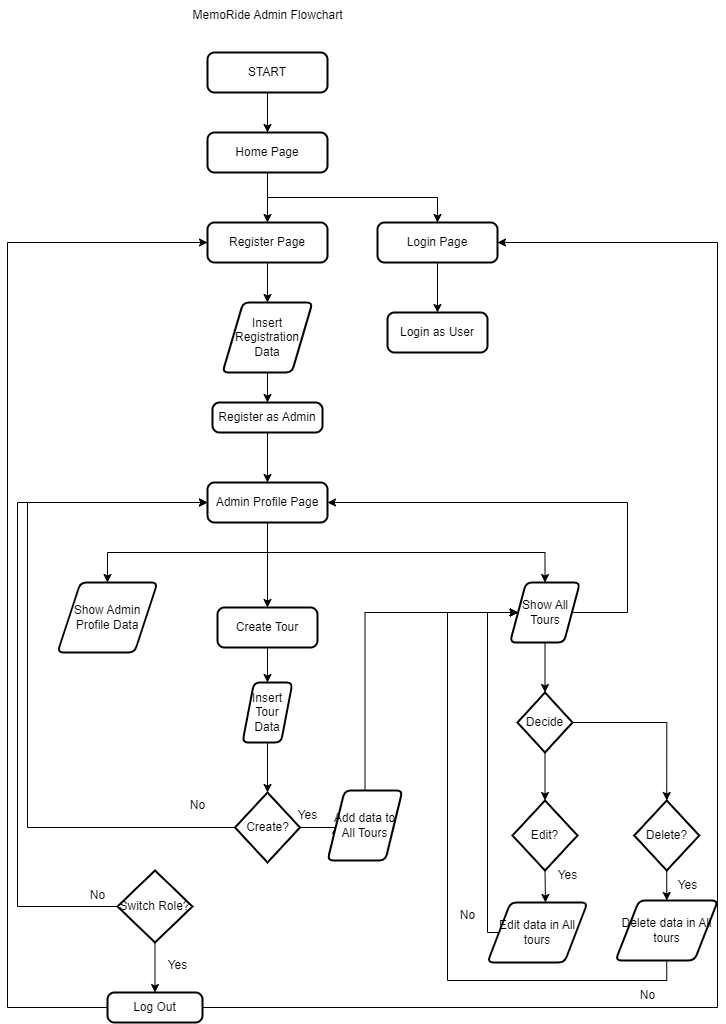

The diagram above was exported from draw.io. Its source (the exported page's mxGraphModel, read from the mxfile embedded in the PNG):
<mxGraphModel dx="1020" dy="456" grid="1" gridSize="10" guides="1" tooltips="1" connect="1" arrows="1" fold="1" page="1" pageScale="1" pageWidth="850" pageHeight="1100" math="0" shadow="0">
  <root>
    <mxCell id="0" />
    <mxCell id="1" parent="0" />
    <mxCell id="0VQOjx-_5ERuai9wzCc6-16" style="edgeStyle=orthogonalEdgeStyle;rounded=0;orthogonalLoop=1;jettySize=auto;html=1;exitX=0.5;exitY=1;exitDx=0;exitDy=0;entryX=0.5;entryY=0;entryDx=0;entryDy=0;" edge="1" parent="1" source="0VQOjx-_5ERuai9wzCc6-1" target="0VQOjx-_5ERuai9wzCc6-8">
      <mxGeometry relative="1" as="geometry" />
    </mxCell>
    <mxCell id="0VQOjx-_5ERuai9wzCc6-1" value="START" style="rounded=1;whiteSpace=wrap;html=1;absoluteArcSize=1;arcSize=14;strokeWidth=2;" vertex="1" parent="1">
      <mxGeometry x="340" y="80" width="120" height="40" as="geometry" />
    </mxCell>
    <mxCell id="0VQOjx-_5ERuai9wzCc6-2" value="MemoRide Admin Flowchart" style="text;html=1;align=center;verticalAlign=middle;resizable=0;points=[];autosize=1;strokeColor=none;fillColor=none;" vertex="1" parent="1">
      <mxGeometry x="315" y="28" width="170" height="30" as="geometry" />
    </mxCell>
    <mxCell id="0VQOjx-_5ERuai9wzCc6-23" style="edgeStyle=orthogonalEdgeStyle;rounded=0;orthogonalLoop=1;jettySize=auto;html=1;exitX=0.5;exitY=1;exitDx=0;exitDy=0;entryX=0.5;entryY=0;entryDx=0;entryDy=0;" edge="1" parent="1" source="0VQOjx-_5ERuai9wzCc6-4" target="0VQOjx-_5ERuai9wzCc6-9">
      <mxGeometry relative="1" as="geometry">
        <Array as="points">
          <mxPoint x="400" y="580" />
          <mxPoint x="240" y="580" />
        </Array>
      </mxGeometry>
    </mxCell>
    <mxCell id="0VQOjx-_5ERuai9wzCc6-24" style="edgeStyle=orthogonalEdgeStyle;rounded=0;orthogonalLoop=1;jettySize=auto;html=1;exitX=0.5;exitY=1;exitDx=0;exitDy=0;entryX=0.5;entryY=0;entryDx=0;entryDy=0;" edge="1" parent="1" source="0VQOjx-_5ERuai9wzCc6-4" target="0VQOjx-_5ERuai9wzCc6-11">
      <mxGeometry relative="1" as="geometry">
        <Array as="points">
          <mxPoint x="400" y="580" />
          <mxPoint x="678" y="580" />
        </Array>
      </mxGeometry>
    </mxCell>
    <mxCell id="0VQOjx-_5ERuai9wzCc6-28" style="edgeStyle=orthogonalEdgeStyle;rounded=0;orthogonalLoop=1;jettySize=auto;html=1;exitX=0.5;exitY=1;exitDx=0;exitDy=0;entryX=0.5;entryY=0;entryDx=0;entryDy=0;" edge="1" parent="1" source="0VQOjx-_5ERuai9wzCc6-4" target="0VQOjx-_5ERuai9wzCc6-26">
      <mxGeometry relative="1" as="geometry" />
    </mxCell>
    <mxCell id="0VQOjx-_5ERuai9wzCc6-4" value="Admin Profile Page" style="rounded=1;whiteSpace=wrap;html=1;absoluteArcSize=1;arcSize=14;strokeWidth=2;" vertex="1" parent="1">
      <mxGeometry x="340" y="510" width="120" height="40" as="geometry" />
    </mxCell>
    <mxCell id="0VQOjx-_5ERuai9wzCc6-67" style="edgeStyle=orthogonalEdgeStyle;rounded=0;orthogonalLoop=1;jettySize=auto;html=1;exitX=0.5;exitY=1;exitDx=0;exitDy=0;entryX=0.5;entryY=0;entryDx=0;entryDy=0;" edge="1" parent="1" source="0VQOjx-_5ERuai9wzCc6-6" target="0VQOjx-_5ERuai9wzCc6-66">
      <mxGeometry relative="1" as="geometry" />
    </mxCell>
    <mxCell id="0VQOjx-_5ERuai9wzCc6-6" value="Login Page" style="rounded=1;whiteSpace=wrap;html=1;absoluteArcSize=1;arcSize=14;strokeWidth=2;" vertex="1" parent="1">
      <mxGeometry x="510" y="250" width="120" height="40" as="geometry" />
    </mxCell>
    <mxCell id="0VQOjx-_5ERuai9wzCc6-20" style="edgeStyle=orthogonalEdgeStyle;rounded=0;orthogonalLoop=1;jettySize=auto;html=1;exitX=0.5;exitY=1;exitDx=0;exitDy=0;entryX=0.5;entryY=0;entryDx=0;entryDy=0;" edge="1" parent="1" source="0VQOjx-_5ERuai9wzCc6-7" target="0VQOjx-_5ERuai9wzCc6-17">
      <mxGeometry relative="1" as="geometry" />
    </mxCell>
    <mxCell id="0VQOjx-_5ERuai9wzCc6-7" value="Register Page" style="rounded=1;whiteSpace=wrap;html=1;absoluteArcSize=1;arcSize=14;strokeWidth=2;" vertex="1" parent="1">
      <mxGeometry x="340" y="250" width="120" height="40" as="geometry" />
    </mxCell>
    <mxCell id="0VQOjx-_5ERuai9wzCc6-19" style="edgeStyle=orthogonalEdgeStyle;rounded=0;orthogonalLoop=1;jettySize=auto;html=1;exitX=0.5;exitY=1;exitDx=0;exitDy=0;entryX=0.5;entryY=0;entryDx=0;entryDy=0;" edge="1" parent="1" source="0VQOjx-_5ERuai9wzCc6-8" target="0VQOjx-_5ERuai9wzCc6-7">
      <mxGeometry relative="1" as="geometry" />
    </mxCell>
    <mxCell id="0VQOjx-_5ERuai9wzCc6-68" style="edgeStyle=orthogonalEdgeStyle;rounded=0;orthogonalLoop=1;jettySize=auto;html=1;exitX=0.5;exitY=1;exitDx=0;exitDy=0;entryX=0.5;entryY=0;entryDx=0;entryDy=0;" edge="1" parent="1" source="0VQOjx-_5ERuai9wzCc6-8" target="0VQOjx-_5ERuai9wzCc6-6">
      <mxGeometry relative="1" as="geometry" />
    </mxCell>
    <mxCell id="0VQOjx-_5ERuai9wzCc6-8" value="Home Page" style="rounded=1;whiteSpace=wrap;html=1;absoluteArcSize=1;arcSize=14;strokeWidth=2;" vertex="1" parent="1">
      <mxGeometry x="340" y="160" width="120" height="40" as="geometry" />
    </mxCell>
    <mxCell id="0VQOjx-_5ERuai9wzCc6-9" value="Show Admin Profile Data" style="shape=parallelogram;html=1;strokeWidth=2;perimeter=parallelogramPerimeter;whiteSpace=wrap;rounded=1;arcSize=12;size=0.23;" vertex="1" parent="1">
      <mxGeometry x="190" y="610" width="100" height="70" as="geometry" />
    </mxCell>
    <mxCell id="0VQOjx-_5ERuai9wzCc6-33" style="edgeStyle=orthogonalEdgeStyle;rounded=0;orthogonalLoop=1;jettySize=auto;html=1;exitX=0;exitY=0.5;exitDx=0;exitDy=0;exitPerimeter=0;entryX=0;entryY=0.5;entryDx=0;entryDy=0;" edge="1" parent="1" source="0VQOjx-_5ERuai9wzCc6-10" target="0VQOjx-_5ERuai9wzCc6-4">
      <mxGeometry relative="1" as="geometry">
        <Array as="points">
          <mxPoint x="160" y="855" />
          <mxPoint x="160" y="530" />
        </Array>
      </mxGeometry>
    </mxCell>
    <mxCell id="0VQOjx-_5ERuai9wzCc6-38" style="edgeStyle=orthogonalEdgeStyle;rounded=0;orthogonalLoop=1;jettySize=auto;html=1;exitX=1;exitY=0.5;exitDx=0;exitDy=0;exitPerimeter=0;entryX=0;entryY=0.5;entryDx=0;entryDy=0;" edge="1" parent="1" source="0VQOjx-_5ERuai9wzCc6-10" target="0VQOjx-_5ERuai9wzCc6-37">
      <mxGeometry relative="1" as="geometry" />
    </mxCell>
    <mxCell id="0VQOjx-_5ERuai9wzCc6-10" value="Create?" style="strokeWidth=2;html=1;shape=mxgraph.flowchart.decision;whiteSpace=wrap;" vertex="1" parent="1">
      <mxGeometry x="367.5" y="820" width="65" height="70" as="geometry" />
    </mxCell>
    <mxCell id="0VQOjx-_5ERuai9wzCc6-41" style="edgeStyle=orthogonalEdgeStyle;rounded=0;orthogonalLoop=1;jettySize=auto;html=1;exitX=0.5;exitY=1;exitDx=0;exitDy=0;entryX=0.5;entryY=0;entryDx=0;entryDy=0;entryPerimeter=0;" edge="1" parent="1" source="0VQOjx-_5ERuai9wzCc6-11" target="0VQOjx-_5ERuai9wzCc6-12">
      <mxGeometry relative="1" as="geometry" />
    </mxCell>
    <mxCell id="0VQOjx-_5ERuai9wzCc6-55" style="edgeStyle=orthogonalEdgeStyle;rounded=0;orthogonalLoop=1;jettySize=auto;html=1;exitX=1;exitY=0.5;exitDx=0;exitDy=0;entryX=1;entryY=0.5;entryDx=0;entryDy=0;" edge="1" parent="1" source="0VQOjx-_5ERuai9wzCc6-11" target="0VQOjx-_5ERuai9wzCc6-4">
      <mxGeometry relative="1" as="geometry">
        <Array as="points">
          <mxPoint x="760" y="640" />
          <mxPoint x="760" y="530" />
        </Array>
      </mxGeometry>
    </mxCell>
    <mxCell id="0VQOjx-_5ERuai9wzCc6-11" value="Show All Tours" style="shape=parallelogram;html=1;strokeWidth=2;perimeter=parallelogramPerimeter;whiteSpace=wrap;rounded=1;arcSize=12;size=0.23;" vertex="1" parent="1">
      <mxGeometry x="642.5" y="610" width="70" height="60" as="geometry" />
    </mxCell>
    <mxCell id="0VQOjx-_5ERuai9wzCc6-44" style="edgeStyle=orthogonalEdgeStyle;rounded=0;orthogonalLoop=1;jettySize=auto;html=1;exitX=0.5;exitY=1;exitDx=0;exitDy=0;exitPerimeter=0;entryX=0.5;entryY=0;entryDx=0;entryDy=0;entryPerimeter=0;" edge="1" parent="1" source="0VQOjx-_5ERuai9wzCc6-12" target="0VQOjx-_5ERuai9wzCc6-13">
      <mxGeometry relative="1" as="geometry" />
    </mxCell>
    <mxCell id="0VQOjx-_5ERuai9wzCc6-50" style="edgeStyle=orthogonalEdgeStyle;rounded=0;orthogonalLoop=1;jettySize=auto;html=1;exitX=1;exitY=0.5;exitDx=0;exitDy=0;exitPerimeter=0;entryX=0.5;entryY=0;entryDx=0;entryDy=0;entryPerimeter=0;" edge="1" parent="1" source="0VQOjx-_5ERuai9wzCc6-12" target="0VQOjx-_5ERuai9wzCc6-14">
      <mxGeometry relative="1" as="geometry" />
    </mxCell>
    <mxCell id="0VQOjx-_5ERuai9wzCc6-12" value="Decide" style="strokeWidth=2;html=1;shape=mxgraph.flowchart.decision;whiteSpace=wrap;" vertex="1" parent="1">
      <mxGeometry x="650" y="720" width="55" height="60" as="geometry" />
    </mxCell>
    <mxCell id="0VQOjx-_5ERuai9wzCc6-45" style="edgeStyle=orthogonalEdgeStyle;rounded=0;orthogonalLoop=1;jettySize=auto;html=1;exitX=0.5;exitY=1;exitDx=0;exitDy=0;exitPerimeter=0;entryX=0.58;entryY=0;entryDx=0;entryDy=0;entryPerimeter=0;" edge="1" parent="1" source="0VQOjx-_5ERuai9wzCc6-13" target="0VQOjx-_5ERuai9wzCc6-42">
      <mxGeometry relative="1" as="geometry" />
    </mxCell>
    <mxCell id="0VQOjx-_5ERuai9wzCc6-13" value="Edit?" style="strokeWidth=2;html=1;shape=mxgraph.flowchart.decision;whiteSpace=wrap;" vertex="1" parent="1">
      <mxGeometry x="645" y="828" width="65" height="70" as="geometry" />
    </mxCell>
    <mxCell id="0VQOjx-_5ERuai9wzCc6-51" style="edgeStyle=orthogonalEdgeStyle;rounded=0;orthogonalLoop=1;jettySize=auto;html=1;exitX=0.5;exitY=1;exitDx=0;exitDy=0;exitPerimeter=0;entryX=0.5;entryY=0;entryDx=0;entryDy=0;" edge="1" parent="1" source="0VQOjx-_5ERuai9wzCc6-14" target="0VQOjx-_5ERuai9wzCc6-43">
      <mxGeometry relative="1" as="geometry" />
    </mxCell>
    <mxCell id="0VQOjx-_5ERuai9wzCc6-14" value="Delete?" style="strokeWidth=2;html=1;shape=mxgraph.flowchart.decision;whiteSpace=wrap;" vertex="1" parent="1">
      <mxGeometry x="766.75" y="828" width="65" height="70" as="geometry" />
    </mxCell>
    <mxCell id="0VQOjx-_5ERuai9wzCc6-21" style="edgeStyle=orthogonalEdgeStyle;rounded=0;orthogonalLoop=1;jettySize=auto;html=1;exitX=0.5;exitY=1;exitDx=0;exitDy=0;entryX=0.5;entryY=0;entryDx=0;entryDy=0;" edge="1" parent="1" source="0VQOjx-_5ERuai9wzCc6-17" target="0VQOjx-_5ERuai9wzCc6-18">
      <mxGeometry relative="1" as="geometry" />
    </mxCell>
    <mxCell id="0VQOjx-_5ERuai9wzCc6-17" value="Insert Registration Data" style="shape=parallelogram;html=1;strokeWidth=2;perimeter=parallelogramPerimeter;whiteSpace=wrap;rounded=1;arcSize=12;size=0.23;" vertex="1" parent="1">
      <mxGeometry x="355" y="330" width="90" height="70" as="geometry" />
    </mxCell>
    <mxCell id="0VQOjx-_5ERuai9wzCc6-22" style="edgeStyle=orthogonalEdgeStyle;rounded=0;orthogonalLoop=1;jettySize=auto;html=1;exitX=0.5;exitY=1;exitDx=0;exitDy=0;entryX=0.5;entryY=0;entryDx=0;entryDy=0;" edge="1" parent="1" source="0VQOjx-_5ERuai9wzCc6-18" target="0VQOjx-_5ERuai9wzCc6-4">
      <mxGeometry relative="1" as="geometry" />
    </mxCell>
    <mxCell id="0VQOjx-_5ERuai9wzCc6-18" value="Register as Admin" style="rounded=1;whiteSpace=wrap;html=1;absoluteArcSize=1;arcSize=14;strokeWidth=2;" vertex="1" parent="1">
      <mxGeometry x="345" y="430" width="110" height="30" as="geometry" />
    </mxCell>
    <mxCell id="0VQOjx-_5ERuai9wzCc6-30" style="edgeStyle=orthogonalEdgeStyle;rounded=0;orthogonalLoop=1;jettySize=auto;html=1;exitX=0.5;exitY=1;exitDx=0;exitDy=0;entryX=0.5;entryY=0;entryDx=0;entryDy=0;" edge="1" parent="1" source="0VQOjx-_5ERuai9wzCc6-26" target="0VQOjx-_5ERuai9wzCc6-29">
      <mxGeometry relative="1" as="geometry" />
    </mxCell>
    <mxCell id="0VQOjx-_5ERuai9wzCc6-26" value="Create Tour" style="rounded=1;whiteSpace=wrap;html=1;absoluteArcSize=1;arcSize=14;strokeWidth=2;" vertex="1" parent="1">
      <mxGeometry x="350" y="635" width="100" height="40" as="geometry" />
    </mxCell>
    <mxCell id="0VQOjx-_5ERuai9wzCc6-32" style="edgeStyle=orthogonalEdgeStyle;rounded=0;orthogonalLoop=1;jettySize=auto;html=1;exitX=0.5;exitY=1;exitDx=0;exitDy=0;entryX=0.5;entryY=0;entryDx=0;entryDy=0;entryPerimeter=0;" edge="1" parent="1" source="0VQOjx-_5ERuai9wzCc6-29" target="0VQOjx-_5ERuai9wzCc6-10">
      <mxGeometry relative="1" as="geometry" />
    </mxCell>
    <mxCell id="0VQOjx-_5ERuai9wzCc6-29" value="Insert Tour Data" style="shape=parallelogram;html=1;strokeWidth=2;perimeter=parallelogramPerimeter;whiteSpace=wrap;rounded=1;arcSize=12;size=0.23;" vertex="1" parent="1">
      <mxGeometry x="375" y="710" width="50" height="60" as="geometry" />
    </mxCell>
    <mxCell id="0VQOjx-_5ERuai9wzCc6-34" value="No" style="text;html=1;align=center;verticalAlign=middle;resizable=0;points=[];autosize=1;strokeColor=none;fillColor=none;" vertex="1" parent="1">
      <mxGeometry x="310" y="818" width="40" height="30" as="geometry" />
    </mxCell>
    <mxCell id="0VQOjx-_5ERuai9wzCc6-40" style="edgeStyle=orthogonalEdgeStyle;rounded=0;orthogonalLoop=1;jettySize=auto;html=1;exitX=0.5;exitY=0;exitDx=0;exitDy=0;entryX=0;entryY=0.5;entryDx=0;entryDy=0;" edge="1" parent="1" source="0VQOjx-_5ERuai9wzCc6-37" target="0VQOjx-_5ERuai9wzCc6-11">
      <mxGeometry relative="1" as="geometry">
        <Array as="points">
          <mxPoint x="498" y="640" />
        </Array>
      </mxGeometry>
    </mxCell>
    <mxCell id="0VQOjx-_5ERuai9wzCc6-37" value="Add data to All Tours" style="shape=parallelogram;html=1;strokeWidth=2;perimeter=parallelogramPerimeter;whiteSpace=wrap;rounded=1;arcSize=12;size=0.23;" vertex="1" parent="1">
      <mxGeometry x="460" y="818" width="75" height="70" as="geometry" />
    </mxCell>
    <mxCell id="0VQOjx-_5ERuai9wzCc6-39" value="Yes" style="text;html=1;align=center;verticalAlign=middle;resizable=0;points=[];autosize=1;strokeColor=none;fillColor=none;" vertex="1" parent="1">
      <mxGeometry x="420" y="828" width="40" height="30" as="geometry" />
    </mxCell>
    <mxCell id="0VQOjx-_5ERuai9wzCc6-48" style="edgeStyle=orthogonalEdgeStyle;rounded=0;orthogonalLoop=1;jettySize=auto;html=1;exitX=0;exitY=0.5;exitDx=0;exitDy=0;entryX=0;entryY=0.5;entryDx=0;entryDy=0;" edge="1" parent="1" source="0VQOjx-_5ERuai9wzCc6-42" target="0VQOjx-_5ERuai9wzCc6-11">
      <mxGeometry relative="1" as="geometry">
        <Array as="points">
          <mxPoint x="620" y="960" />
          <mxPoint x="620" y="640" />
        </Array>
      </mxGeometry>
    </mxCell>
    <mxCell id="0VQOjx-_5ERuai9wzCc6-42" value="Edit data in All tours" style="shape=parallelogram;html=1;strokeWidth=2;perimeter=parallelogramPerimeter;whiteSpace=wrap;rounded=1;arcSize=12;size=0.23;" vertex="1" parent="1">
      <mxGeometry x="620" y="930" width="100" height="60" as="geometry" />
    </mxCell>
    <mxCell id="0VQOjx-_5ERuai9wzCc6-53" style="edgeStyle=orthogonalEdgeStyle;rounded=0;orthogonalLoop=1;jettySize=auto;html=1;exitX=0.5;exitY=1;exitDx=0;exitDy=0;entryX=0;entryY=0.5;entryDx=0;entryDy=0;" edge="1" parent="1" source="0VQOjx-_5ERuai9wzCc6-43" target="0VQOjx-_5ERuai9wzCc6-11">
      <mxGeometry relative="1" as="geometry">
        <Array as="points">
          <mxPoint x="799" y="1008" />
          <mxPoint x="580" y="1008" />
          <mxPoint x="580" y="640" />
        </Array>
      </mxGeometry>
    </mxCell>
    <mxCell id="0VQOjx-_5ERuai9wzCc6-43" value="Delete data in All tours" style="shape=parallelogram;html=1;strokeWidth=2;perimeter=parallelogramPerimeter;whiteSpace=wrap;rounded=1;arcSize=12;size=0.23;" vertex="1" parent="1">
      <mxGeometry x="748" y="928" width="102.5" height="60" as="geometry" />
    </mxCell>
    <mxCell id="0VQOjx-_5ERuai9wzCc6-46" value="Yes" style="text;html=1;align=center;verticalAlign=middle;resizable=0;points=[];autosize=1;strokeColor=none;fillColor=none;" vertex="1" parent="1">
      <mxGeometry x="680" y="888" width="40" height="30" as="geometry" />
    </mxCell>
    <mxCell id="0VQOjx-_5ERuai9wzCc6-49" value="No" style="text;html=1;align=center;verticalAlign=middle;resizable=0;points=[];autosize=1;strokeColor=none;fillColor=none;" vertex="1" parent="1">
      <mxGeometry x="580" y="928" width="40" height="30" as="geometry" />
    </mxCell>
    <mxCell id="0VQOjx-_5ERuai9wzCc6-52" value="Yes" style="text;html=1;align=center;verticalAlign=middle;resizable=0;points=[];autosize=1;strokeColor=none;fillColor=none;" vertex="1" parent="1">
      <mxGeometry x="800" y="898" width="40" height="30" as="geometry" />
    </mxCell>
    <mxCell id="0VQOjx-_5ERuai9wzCc6-54" value="No" style="text;html=1;align=center;verticalAlign=middle;resizable=0;points=[];autosize=1;strokeColor=none;fillColor=none;" vertex="1" parent="1">
      <mxGeometry x="760" y="1008" width="40" height="30" as="geometry" />
    </mxCell>
    <mxCell id="0VQOjx-_5ERuai9wzCc6-58" style="edgeStyle=orthogonalEdgeStyle;rounded=0;orthogonalLoop=1;jettySize=auto;html=1;exitX=0.5;exitY=1;exitDx=0;exitDy=0;exitPerimeter=0;entryX=0.5;entryY=0;entryDx=0;entryDy=0;" edge="1" parent="1" source="0VQOjx-_5ERuai9wzCc6-56" target="0VQOjx-_5ERuai9wzCc6-57">
      <mxGeometry relative="1" as="geometry" />
    </mxCell>
    <mxCell id="0VQOjx-_5ERuai9wzCc6-60" style="edgeStyle=orthogonalEdgeStyle;rounded=0;orthogonalLoop=1;jettySize=auto;html=1;exitX=0;exitY=0.5;exitDx=0;exitDy=0;exitPerimeter=0;entryX=0;entryY=0.5;entryDx=0;entryDy=0;" edge="1" parent="1" source="0VQOjx-_5ERuai9wzCc6-56" target="0VQOjx-_5ERuai9wzCc6-4">
      <mxGeometry relative="1" as="geometry">
        <Array as="points">
          <mxPoint x="150" y="934" />
          <mxPoint x="150" y="530" />
        </Array>
      </mxGeometry>
    </mxCell>
    <mxCell id="0VQOjx-_5ERuai9wzCc6-56" value="Switch Role?" style="strokeWidth=2;html=1;shape=mxgraph.flowchart.decision;whiteSpace=wrap;" vertex="1" parent="1">
      <mxGeometry x="250" y="898" width="75" height="72" as="geometry" />
    </mxCell>
    <mxCell id="0VQOjx-_5ERuai9wzCc6-62" style="edgeStyle=orthogonalEdgeStyle;rounded=0;orthogonalLoop=1;jettySize=auto;html=1;exitX=0;exitY=0.5;exitDx=0;exitDy=0;entryX=0;entryY=0.5;entryDx=0;entryDy=0;" edge="1" parent="1" source="0VQOjx-_5ERuai9wzCc6-57" target="0VQOjx-_5ERuai9wzCc6-7">
      <mxGeometry relative="1" as="geometry">
        <Array as="points">
          <mxPoint x="140" y="1035" />
          <mxPoint x="140" y="270" />
        </Array>
      </mxGeometry>
    </mxCell>
    <mxCell id="0VQOjx-_5ERuai9wzCc6-65" style="edgeStyle=orthogonalEdgeStyle;rounded=0;orthogonalLoop=1;jettySize=auto;html=1;exitX=1;exitY=0.5;exitDx=0;exitDy=0;entryX=1;entryY=0.5;entryDx=0;entryDy=0;" edge="1" parent="1" source="0VQOjx-_5ERuai9wzCc6-57" target="0VQOjx-_5ERuai9wzCc6-6">
      <mxGeometry relative="1" as="geometry">
        <Array as="points">
          <mxPoint x="850" y="1035" />
          <mxPoint x="850" y="270" />
        </Array>
      </mxGeometry>
    </mxCell>
    <mxCell id="0VQOjx-_5ERuai9wzCc6-57" value="Log Out" style="rounded=1;whiteSpace=wrap;html=1;absoluteArcSize=1;arcSize=14;strokeWidth=2;" vertex="1" parent="1">
      <mxGeometry x="240" y="1020" width="95" height="30" as="geometry" />
    </mxCell>
    <mxCell id="0VQOjx-_5ERuai9wzCc6-59" value="Yes" style="text;html=1;align=center;verticalAlign=middle;resizable=0;points=[];autosize=1;strokeColor=none;fillColor=none;" vertex="1" parent="1">
      <mxGeometry x="290" y="978" width="40" height="30" as="geometry" />
    </mxCell>
    <mxCell id="0VQOjx-_5ERuai9wzCc6-61" value="No" style="text;html=1;align=center;verticalAlign=middle;resizable=0;points=[];autosize=1;strokeColor=none;fillColor=none;" vertex="1" parent="1">
      <mxGeometry x="210" y="908" width="40" height="30" as="geometry" />
    </mxCell>
    <mxCell id="0VQOjx-_5ERuai9wzCc6-66" value="Login as User" style="rounded=1;whiteSpace=wrap;html=1;absoluteArcSize=1;arcSize=14;strokeWidth=2;" vertex="1" parent="1">
      <mxGeometry x="520" y="340" width="100" height="40" as="geometry" />
    </mxCell>
  </root>
</mxGraphModel>